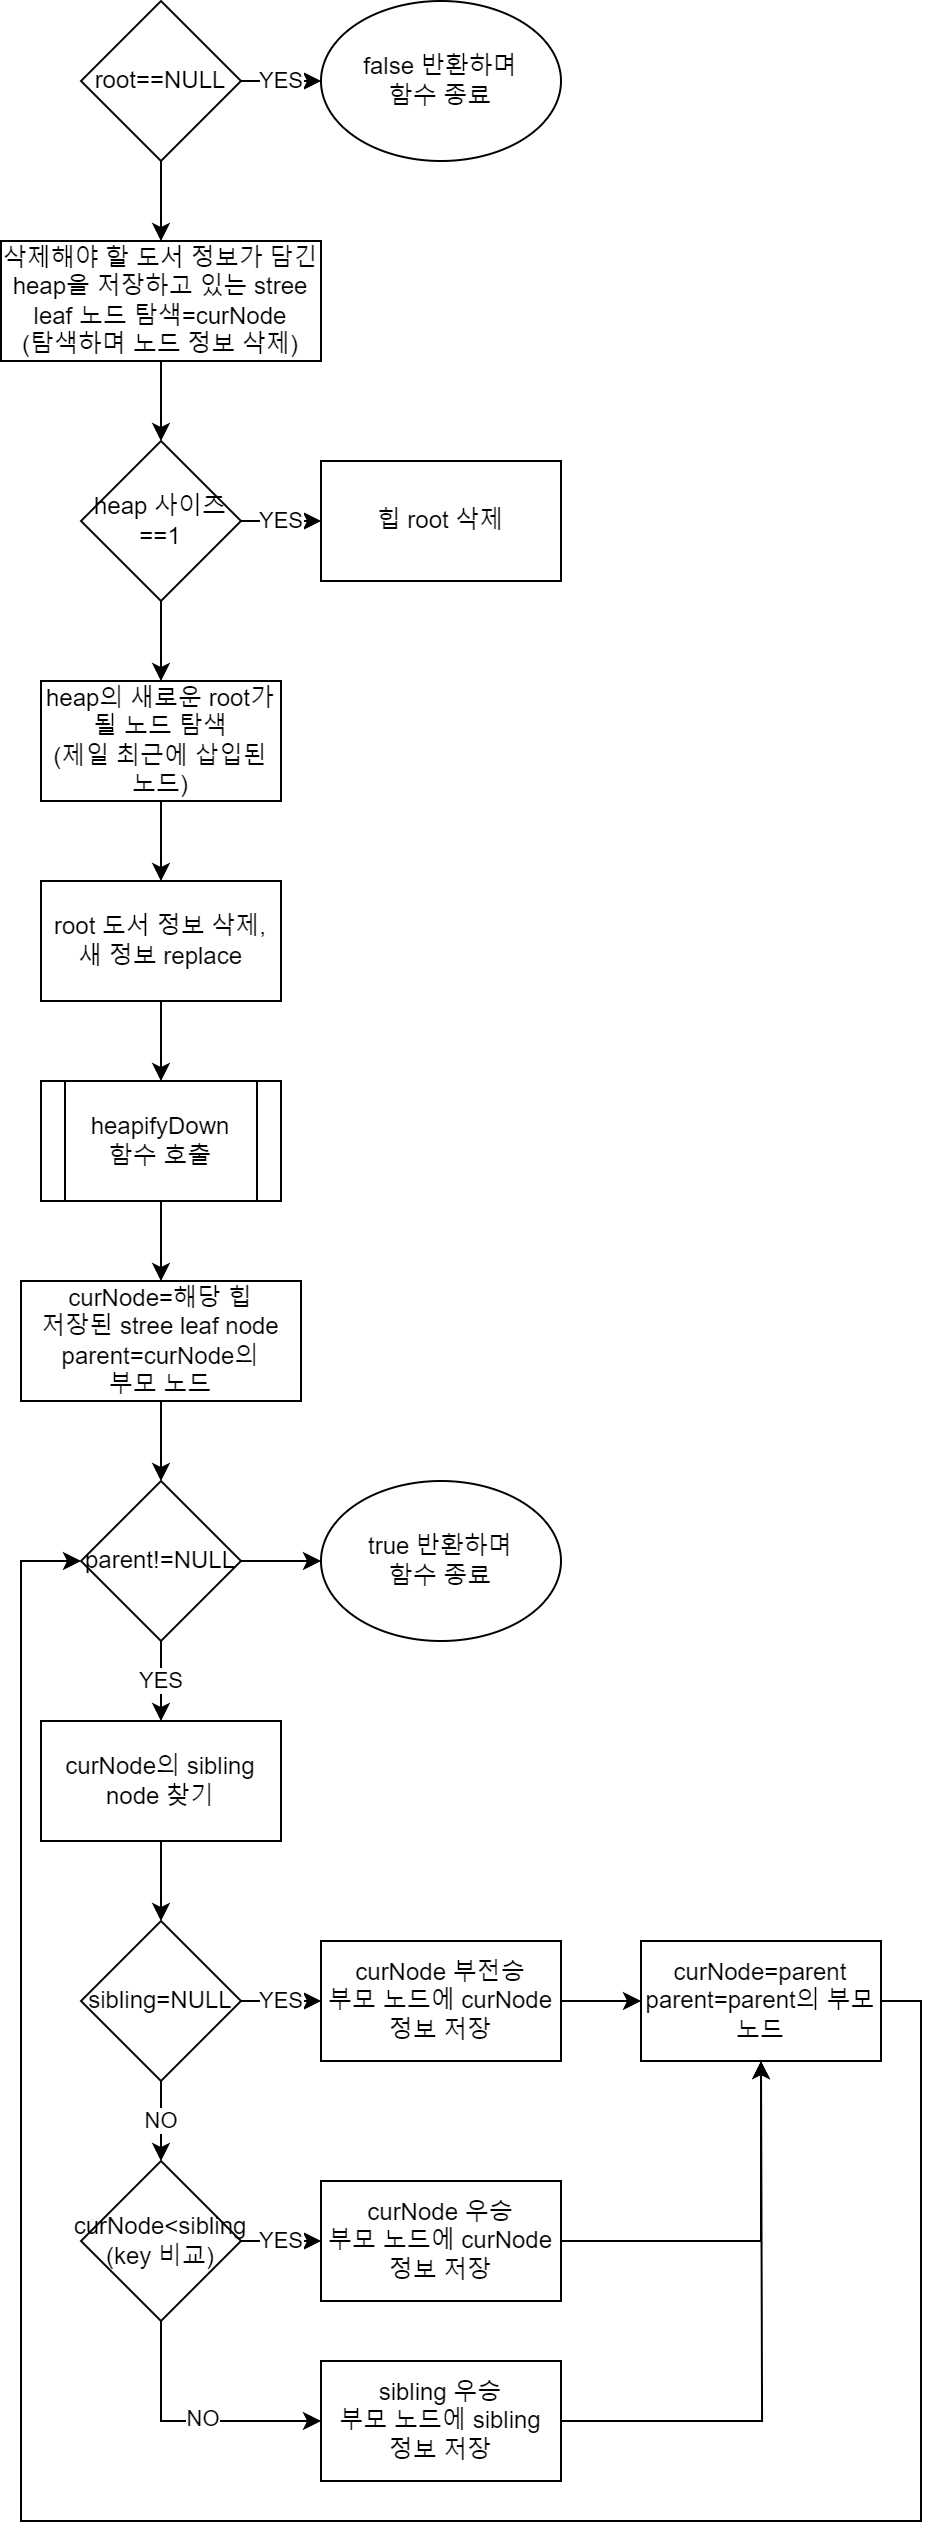

The diagram above was exported from draw.io. Its source (the exported page's mxGraphModel, read from the mxfile embedded in the PNG):
<mxGraphModel dx="1288" dy="1712" grid="1" gridSize="10" guides="1" tooltips="1" connect="1" arrows="1" fold="1" page="1" pageScale="1" pageWidth="850" pageHeight="1100" math="0" shadow="0">
  <root>
    <mxCell id="0" />
    <mxCell id="1" parent="0" />
    <mxCell id="ccgfw-FaK-9UQmu9xacu-63" style="edgeStyle=orthogonalEdgeStyle;rounded=0;orthogonalLoop=1;jettySize=auto;html=1;exitX=1;exitY=0.5;exitDx=0;exitDy=0;entryX=0;entryY=0.5;entryDx=0;entryDy=0;" edge="1" parent="1" source="ccgfw-FaK-9UQmu9xacu-35">
      <mxGeometry relative="1" as="geometry">
        <mxPoint x="55" y="560" as="targetPoint" />
        <mxPoint x="590" y="780" as="sourcePoint" />
        <Array as="points">
          <mxPoint x="841" y="780" />
          <mxPoint x="841" y="1850" />
          <mxPoint x="30" y="1850" />
          <mxPoint x="30" y="560" />
        </Array>
      </mxGeometry>
    </mxCell>
    <mxCell id="ccgfw-FaK-9UQmu9xacu-361" value="" style="edgeStyle=orthogonalEdgeStyle;rounded=0;orthogonalLoop=1;jettySize=auto;html=1;" edge="1" parent="1" source="ccgfw-FaK-9UQmu9xacu-358" target="ccgfw-FaK-9UQmu9xacu-360">
      <mxGeometry relative="1" as="geometry" />
    </mxCell>
    <mxCell id="ccgfw-FaK-9UQmu9xacu-358" value="curNode=해당 힙&lt;br&gt;저장된 stree leaf node&lt;br&gt;parent=curNode의&lt;br&gt;부모 노드" style="whiteSpace=wrap;html=1;rounded=0;" vertex="1" parent="1">
      <mxGeometry x="20" y="250" width="140" height="60" as="geometry" />
    </mxCell>
    <mxCell id="ccgfw-FaK-9UQmu9xacu-365" value="YES" style="edgeStyle=orthogonalEdgeStyle;rounded=0;orthogonalLoop=1;jettySize=auto;html=1;" edge="1" parent="1" source="ccgfw-FaK-9UQmu9xacu-360" target="ccgfw-FaK-9UQmu9xacu-364">
      <mxGeometry relative="1" as="geometry" />
    </mxCell>
    <mxCell id="ccgfw-FaK-9UQmu9xacu-425" value="" style="edgeStyle=orthogonalEdgeStyle;rounded=0;orthogonalLoop=1;jettySize=auto;html=1;" edge="1" parent="1" source="ccgfw-FaK-9UQmu9xacu-360" target="ccgfw-FaK-9UQmu9xacu-424">
      <mxGeometry relative="1" as="geometry" />
    </mxCell>
    <mxCell id="ccgfw-FaK-9UQmu9xacu-360" value="parent!=NULL" style="rhombus;whiteSpace=wrap;html=1;rounded=0;" vertex="1" parent="1">
      <mxGeometry x="50" y="350" width="80" height="80" as="geometry" />
    </mxCell>
    <mxCell id="ccgfw-FaK-9UQmu9xacu-367" value="" style="edgeStyle=orthogonalEdgeStyle;rounded=0;orthogonalLoop=1;jettySize=auto;html=1;" edge="1" parent="1" source="ccgfw-FaK-9UQmu9xacu-364" target="ccgfw-FaK-9UQmu9xacu-366">
      <mxGeometry relative="1" as="geometry" />
    </mxCell>
    <mxCell id="ccgfw-FaK-9UQmu9xacu-364" value="curNode의 sibling node 찾기" style="whiteSpace=wrap;html=1;rounded=0;" vertex="1" parent="1">
      <mxGeometry x="30" y="470" width="120" height="60" as="geometry" />
    </mxCell>
    <mxCell id="ccgfw-FaK-9UQmu9xacu-369" value="YES" style="edgeStyle=orthogonalEdgeStyle;rounded=0;orthogonalLoop=1;jettySize=auto;html=1;" edge="1" parent="1" source="ccgfw-FaK-9UQmu9xacu-366" target="ccgfw-FaK-9UQmu9xacu-368">
      <mxGeometry relative="1" as="geometry" />
    </mxCell>
    <mxCell id="ccgfw-FaK-9UQmu9xacu-373" value="NO" style="edgeStyle=orthogonalEdgeStyle;rounded=0;orthogonalLoop=1;jettySize=auto;html=1;" edge="1" parent="1" source="ccgfw-FaK-9UQmu9xacu-366" target="ccgfw-FaK-9UQmu9xacu-372">
      <mxGeometry relative="1" as="geometry" />
    </mxCell>
    <mxCell id="ccgfw-FaK-9UQmu9xacu-366" value="sibling=NULL" style="rhombus;whiteSpace=wrap;html=1;rounded=0;" vertex="1" parent="1">
      <mxGeometry x="50" y="570" width="80" height="80" as="geometry" />
    </mxCell>
    <mxCell id="ccgfw-FaK-9UQmu9xacu-371" value="" style="edgeStyle=orthogonalEdgeStyle;rounded=0;orthogonalLoop=1;jettySize=auto;html=1;" edge="1" parent="1" source="ccgfw-FaK-9UQmu9xacu-368" target="ccgfw-FaK-9UQmu9xacu-370">
      <mxGeometry relative="1" as="geometry" />
    </mxCell>
    <mxCell id="ccgfw-FaK-9UQmu9xacu-368" value="curNode 부전승&lt;br&gt;부모 노드에 curNode 정보 저장" style="whiteSpace=wrap;html=1;rounded=0;" vertex="1" parent="1">
      <mxGeometry x="170" y="580" width="120" height="60" as="geometry" />
    </mxCell>
    <mxCell id="ccgfw-FaK-9UQmu9xacu-385" style="edgeStyle=orthogonalEdgeStyle;rounded=0;orthogonalLoop=1;jettySize=auto;html=1;entryX=0;entryY=0.5;entryDx=0;entryDy=0;" edge="1" parent="1" source="ccgfw-FaK-9UQmu9xacu-370" target="ccgfw-FaK-9UQmu9xacu-360">
      <mxGeometry relative="1" as="geometry">
        <Array as="points">
          <mxPoint x="470" y="610" />
          <mxPoint x="470" y="870" />
          <mxPoint x="20" y="870" />
          <mxPoint x="20" y="390" />
        </Array>
      </mxGeometry>
    </mxCell>
    <mxCell id="ccgfw-FaK-9UQmu9xacu-370" value="curNode=parent&lt;br&gt;parent=parent의 부모 노드" style="whiteSpace=wrap;html=1;rounded=0;" vertex="1" parent="1">
      <mxGeometry x="330" y="580" width="120" height="60" as="geometry" />
    </mxCell>
    <mxCell id="ccgfw-FaK-9UQmu9xacu-375" value="YES" style="edgeStyle=orthogonalEdgeStyle;rounded=0;orthogonalLoop=1;jettySize=auto;html=1;" edge="1" parent="1" source="ccgfw-FaK-9UQmu9xacu-372" target="ccgfw-FaK-9UQmu9xacu-374">
      <mxGeometry relative="1" as="geometry" />
    </mxCell>
    <mxCell id="ccgfw-FaK-9UQmu9xacu-381" style="edgeStyle=orthogonalEdgeStyle;rounded=0;orthogonalLoop=1;jettySize=auto;html=1;entryX=0;entryY=0.5;entryDx=0;entryDy=0;" edge="1" parent="1" source="ccgfw-FaK-9UQmu9xacu-372" target="ccgfw-FaK-9UQmu9xacu-378">
      <mxGeometry relative="1" as="geometry">
        <Array as="points">
          <mxPoint x="90" y="820" />
        </Array>
      </mxGeometry>
    </mxCell>
    <mxCell id="ccgfw-FaK-9UQmu9xacu-382" value="NO" style="edgeLabel;html=1;align=center;verticalAlign=middle;resizable=0;points=[];" vertex="1" connectable="0" parent="ccgfw-FaK-9UQmu9xacu-381">
      <mxGeometry x="0.0923" y="2" relative="1" as="geometry">
        <mxPoint y="1" as="offset" />
      </mxGeometry>
    </mxCell>
    <mxCell id="ccgfw-FaK-9UQmu9xacu-372" value="curNode&amp;lt;sibling&lt;br&gt;(key 비교)" style="rhombus;whiteSpace=wrap;html=1;rounded=0;" vertex="1" parent="1">
      <mxGeometry x="50" y="690" width="80" height="80" as="geometry" />
    </mxCell>
    <mxCell id="ccgfw-FaK-9UQmu9xacu-383" style="edgeStyle=orthogonalEdgeStyle;rounded=0;orthogonalLoop=1;jettySize=auto;html=1;entryX=0.5;entryY=1;entryDx=0;entryDy=0;" edge="1" parent="1" source="ccgfw-FaK-9UQmu9xacu-374" target="ccgfw-FaK-9UQmu9xacu-370">
      <mxGeometry relative="1" as="geometry" />
    </mxCell>
    <mxCell id="ccgfw-FaK-9UQmu9xacu-374" value="curNode 우승&lt;br&gt;부모 노드에 curNode 정보 저장" style="whiteSpace=wrap;html=1;rounded=0;" vertex="1" parent="1">
      <mxGeometry x="170" y="700" width="120" height="60" as="geometry" />
    </mxCell>
    <mxCell id="ccgfw-FaK-9UQmu9xacu-384" style="edgeStyle=orthogonalEdgeStyle;rounded=0;orthogonalLoop=1;jettySize=auto;html=1;" edge="1" parent="1" source="ccgfw-FaK-9UQmu9xacu-378">
      <mxGeometry relative="1" as="geometry">
        <mxPoint x="390" y="640" as="targetPoint" />
      </mxGeometry>
    </mxCell>
    <mxCell id="ccgfw-FaK-9UQmu9xacu-378" value="sibling 우승&lt;br&gt;부모 노드에 sibling&lt;br&gt;정보 저장" style="whiteSpace=wrap;html=1;rounded=0;" vertex="1" parent="1">
      <mxGeometry x="170" y="790" width="120" height="60" as="geometry" />
    </mxCell>
    <mxCell id="ccgfw-FaK-9UQmu9xacu-403" value="YES" style="edgeStyle=orthogonalEdgeStyle;rounded=0;orthogonalLoop=1;jettySize=auto;html=1;" edge="1" parent="1" source="ccgfw-FaK-9UQmu9xacu-405" target="ccgfw-FaK-9UQmu9xacu-406">
      <mxGeometry relative="1" as="geometry" />
    </mxCell>
    <mxCell id="ccgfw-FaK-9UQmu9xacu-404" value="" style="edgeStyle=orthogonalEdgeStyle;rounded=0;orthogonalLoop=1;jettySize=auto;html=1;" edge="1" parent="1" source="ccgfw-FaK-9UQmu9xacu-405" target="ccgfw-FaK-9UQmu9xacu-408">
      <mxGeometry relative="1" as="geometry" />
    </mxCell>
    <mxCell id="ccgfw-FaK-9UQmu9xacu-405" value="root==NULL" style="rhombus;whiteSpace=wrap;html=1;" vertex="1" parent="1">
      <mxGeometry x="50" y="-390" width="80" height="80" as="geometry" />
    </mxCell>
    <mxCell id="ccgfw-FaK-9UQmu9xacu-406" value="false 반환하며&lt;br&gt;함수 종료" style="ellipse;whiteSpace=wrap;html=1;" vertex="1" parent="1">
      <mxGeometry x="170" y="-390" width="120" height="80" as="geometry" />
    </mxCell>
    <mxCell id="ccgfw-FaK-9UQmu9xacu-407" value="" style="edgeStyle=orthogonalEdgeStyle;rounded=0;orthogonalLoop=1;jettySize=auto;html=1;" edge="1" parent="1" source="ccgfw-FaK-9UQmu9xacu-408" target="ccgfw-FaK-9UQmu9xacu-411">
      <mxGeometry relative="1" as="geometry" />
    </mxCell>
    <mxCell id="ccgfw-FaK-9UQmu9xacu-408" value="삭제해야 할 도서 정보가 담긴 heap을 저장하고 있는 stree leaf 노드 탐색=curNode&lt;br&gt;(탐색하며 노드 정보 삭제)" style="whiteSpace=wrap;html=1;" vertex="1" parent="1">
      <mxGeometry x="10" y="-270" width="160" height="60" as="geometry" />
    </mxCell>
    <mxCell id="ccgfw-FaK-9UQmu9xacu-409" value="YES" style="edgeStyle=orthogonalEdgeStyle;rounded=0;orthogonalLoop=1;jettySize=auto;html=1;" edge="1" parent="1" source="ccgfw-FaK-9UQmu9xacu-411" target="ccgfw-FaK-9UQmu9xacu-412">
      <mxGeometry relative="1" as="geometry" />
    </mxCell>
    <mxCell id="ccgfw-FaK-9UQmu9xacu-410" value="" style="edgeStyle=orthogonalEdgeStyle;rounded=0;orthogonalLoop=1;jettySize=auto;html=1;" edge="1" parent="1" source="ccgfw-FaK-9UQmu9xacu-411" target="ccgfw-FaK-9UQmu9xacu-414">
      <mxGeometry relative="1" as="geometry" />
    </mxCell>
    <mxCell id="ccgfw-FaK-9UQmu9xacu-411" value="heap 사이즈&lt;br&gt;==1" style="rhombus;whiteSpace=wrap;html=1;" vertex="1" parent="1">
      <mxGeometry x="50" y="-170" width="80" height="80" as="geometry" />
    </mxCell>
    <mxCell id="ccgfw-FaK-9UQmu9xacu-412" value="힙 root 삭제" style="whiteSpace=wrap;html=1;" vertex="1" parent="1">
      <mxGeometry x="170" y="-160" width="120" height="60" as="geometry" />
    </mxCell>
    <mxCell id="ccgfw-FaK-9UQmu9xacu-413" value="" style="edgeStyle=orthogonalEdgeStyle;rounded=0;orthogonalLoop=1;jettySize=auto;html=1;" edge="1" parent="1" source="ccgfw-FaK-9UQmu9xacu-414" target="ccgfw-FaK-9UQmu9xacu-416">
      <mxGeometry relative="1" as="geometry" />
    </mxCell>
    <mxCell id="ccgfw-FaK-9UQmu9xacu-414" value="heap의 새로운 root가 될 노드 탐색&lt;br&gt;(제일 최근에 삽입된 노드)" style="whiteSpace=wrap;html=1;" vertex="1" parent="1">
      <mxGeometry x="30" y="-50" width="120" height="60" as="geometry" />
    </mxCell>
    <mxCell id="ccgfw-FaK-9UQmu9xacu-415" value="" style="edgeStyle=orthogonalEdgeStyle;rounded=0;orthogonalLoop=1;jettySize=auto;html=1;" edge="1" parent="1" source="ccgfw-FaK-9UQmu9xacu-416" target="ccgfw-FaK-9UQmu9xacu-418">
      <mxGeometry relative="1" as="geometry" />
    </mxCell>
    <mxCell id="ccgfw-FaK-9UQmu9xacu-416" value="root 도서 정보 삭제, 새 정보 replace" style="whiteSpace=wrap;html=1;" vertex="1" parent="1">
      <mxGeometry x="30" y="50" width="120" height="60" as="geometry" />
    </mxCell>
    <mxCell id="ccgfw-FaK-9UQmu9xacu-423" value="" style="edgeStyle=orthogonalEdgeStyle;rounded=0;orthogonalLoop=1;jettySize=auto;html=1;" edge="1" parent="1" source="ccgfw-FaK-9UQmu9xacu-418">
      <mxGeometry relative="1" as="geometry">
        <mxPoint x="90" y="250" as="targetPoint" />
      </mxGeometry>
    </mxCell>
    <mxCell id="ccgfw-FaK-9UQmu9xacu-418" value="heapifyDown&lt;br&gt;함수 호출" style="shape=process;whiteSpace=wrap;html=1;backgroundOutline=1;" vertex="1" parent="1">
      <mxGeometry x="30" y="150" width="120" height="60" as="geometry" />
    </mxCell>
    <mxCell id="ccgfw-FaK-9UQmu9xacu-424" value="true 반환하며&lt;br&gt;함수 종료" style="ellipse;whiteSpace=wrap;html=1;" vertex="1" parent="1">
      <mxGeometry x="170" y="350" width="120" height="80" as="geometry" />
    </mxCell>
  </root>
</mxGraphModel>